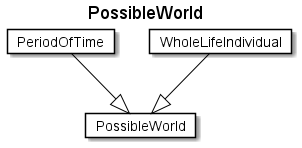

The diagram above was rendered by PlantUML. Its source (embedded in the PNG):
@startuml
Title PossibleWorld 

Card PossibleWorld #fff [
PossibleWorld
]
Card PeriodOfTime #fff [
PeriodOfTime
]
PeriodOfTime --|> PossibleWorld  #000 
Card WholeLifeIndividual #fff [
WholeLifeIndividual
]
WholeLifeIndividual --|> PossibleWorld  #000 
@enduml